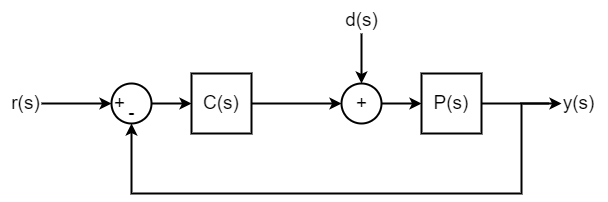

The diagram above was exported from draw.io. Its source (the exported page's mxGraphModel, read from the mxfile embedded in the PNG):
<mxGraphModel dx="1434" dy="782" grid="1" gridSize="10" guides="1" tooltips="1" connect="1" arrows="1" fold="1" page="1" pageScale="1" pageWidth="827" pageHeight="1169" math="0" shadow="0">
  <root>
    <mxCell id="0" />
    <mxCell id="1" parent="0" />
    <mxCell id="JRix64BVf_SrUDKtW7jM-8" style="edgeStyle=orthogonalEdgeStyle;rounded=0;orthogonalLoop=1;jettySize=auto;html=1;endArrow=none;endFill=0;startArrow=classic;startFill=1;fontSize=19;strokeWidth=2;" edge="1" parent="1" source="JRix64BVf_SrUDKtW7jM-1">
      <mxGeometry relative="1" as="geometry">
        <mxPoint x="90" y="350" as="targetPoint" />
      </mxGeometry>
    </mxCell>
    <mxCell id="JRix64BVf_SrUDKtW7jM-9" value="" style="edgeStyle=orthogonalEdgeStyle;rounded=0;orthogonalLoop=1;jettySize=auto;html=1;fontSize=19;strokeWidth=2;" edge="1" parent="1" source="JRix64BVf_SrUDKtW7jM-1" target="JRix64BVf_SrUDKtW7jM-2">
      <mxGeometry relative="1" as="geometry" />
    </mxCell>
    <mxCell id="JRix64BVf_SrUDKtW7jM-19" style="edgeStyle=orthogonalEdgeStyle;rounded=0;orthogonalLoop=1;jettySize=auto;html=1;endArrow=none;endFill=0;startArrow=classic;startFill=1;fontSize=19;strokeWidth=2;" edge="1" parent="1" source="JRix64BVf_SrUDKtW7jM-1" target="JRix64BVf_SrUDKtW7jM-20">
      <mxGeometry relative="1" as="geometry">
        <mxPoint x="580" y="350" as="targetPoint" />
        <Array as="points">
          <mxPoint x="180" y="440" />
          <mxPoint x="570" y="440" />
          <mxPoint x="570" y="350" />
        </Array>
      </mxGeometry>
    </mxCell>
    <mxCell id="JRix64BVf_SrUDKtW7jM-1" value="" style="ellipse;whiteSpace=wrap;html=1;aspect=fixed;fontSize=19;strokeWidth=2;" vertex="1" parent="1">
      <mxGeometry x="160" y="330" width="40" height="40" as="geometry" />
    </mxCell>
    <mxCell id="JRix64BVf_SrUDKtW7jM-10" value="" style="edgeStyle=orthogonalEdgeStyle;rounded=0;orthogonalLoop=1;jettySize=auto;html=1;fontSize=19;strokeWidth=2;" edge="1" parent="1" source="JRix64BVf_SrUDKtW7jM-2" target="JRix64BVf_SrUDKtW7jM-4">
      <mxGeometry relative="1" as="geometry" />
    </mxCell>
    <mxCell id="JRix64BVf_SrUDKtW7jM-2" value="C(s)" style="whiteSpace=wrap;html=1;aspect=fixed;fontSize=19;strokeWidth=2;" vertex="1" parent="1">
      <mxGeometry x="240" y="320" width="60" height="60" as="geometry" />
    </mxCell>
    <mxCell id="JRix64BVf_SrUDKtW7jM-13" style="edgeStyle=orthogonalEdgeStyle;rounded=0;orthogonalLoop=1;jettySize=auto;html=1;fontSize=19;strokeWidth=2;" edge="1" parent="1" source="JRix64BVf_SrUDKtW7jM-3">
      <mxGeometry relative="1" as="geometry">
        <mxPoint x="610" y="350" as="targetPoint" />
      </mxGeometry>
    </mxCell>
    <mxCell id="JRix64BVf_SrUDKtW7jM-3" value="P(s)" style="whiteSpace=wrap;html=1;aspect=fixed;fontSize=19;strokeWidth=2;" vertex="1" parent="1">
      <mxGeometry x="470" y="320" width="60" height="60" as="geometry" />
    </mxCell>
    <mxCell id="JRix64BVf_SrUDKtW7jM-11" value="" style="edgeStyle=orthogonalEdgeStyle;rounded=0;orthogonalLoop=1;jettySize=auto;html=1;fontSize=19;strokeWidth=2;" edge="1" parent="1" source="JRix64BVf_SrUDKtW7jM-4" target="JRix64BVf_SrUDKtW7jM-3">
      <mxGeometry relative="1" as="geometry" />
    </mxCell>
    <mxCell id="JRix64BVf_SrUDKtW7jM-22" style="edgeStyle=orthogonalEdgeStyle;rounded=0;orthogonalLoop=1;jettySize=auto;html=1;exitX=0.5;exitY=0;exitDx=0;exitDy=0;endArrow=none;endFill=0;startArrow=classic;startFill=1;fontSize=19;strokeWidth=2;" edge="1" parent="1" source="JRix64BVf_SrUDKtW7jM-4">
      <mxGeometry relative="1" as="geometry">
        <mxPoint x="410" y="280" as="targetPoint" />
      </mxGeometry>
    </mxCell>
    <mxCell id="JRix64BVf_SrUDKtW7jM-4" value="" style="ellipse;whiteSpace=wrap;html=1;aspect=fixed;fontSize=19;strokeWidth=2;" vertex="1" parent="1">
      <mxGeometry x="390" y="330" width="40" height="40" as="geometry" />
    </mxCell>
    <mxCell id="JRix64BVf_SrUDKtW7jM-20" value="y(s)" style="text;html=1;align=center;verticalAlign=middle;resizable=0;points=[];autosize=1;strokeColor=none;fillColor=none;fontSize=19;strokeWidth=2;" vertex="1" parent="1">
      <mxGeometry x="597" y="330" width="60" height="40" as="geometry" />
    </mxCell>
    <mxCell id="JRix64BVf_SrUDKtW7jM-23" value="d(s)" style="text;html=1;align=center;verticalAlign=middle;resizable=0;points=[];autosize=1;strokeColor=none;fillColor=none;fontSize=19;strokeWidth=2;" vertex="1" parent="1">
      <mxGeometry x="380" y="247" width="60" height="40" as="geometry" />
    </mxCell>
    <mxCell id="JRix64BVf_SrUDKtW7jM-25" value="r(s)" style="text;html=1;align=center;verticalAlign=middle;resizable=0;points=[];autosize=1;strokeColor=none;fillColor=none;fontSize=19;strokeWidth=2;" vertex="1" parent="1">
      <mxGeometry x="49" y="330" width="50" height="40" as="geometry" />
    </mxCell>
    <mxCell id="JRix64BVf_SrUDKtW7jM-26" value="+" style="text;html=1;align=center;verticalAlign=middle;resizable=0;points=[];autosize=1;strokeColor=none;fillColor=none;fontSize=19;strokeWidth=2;" vertex="1" parent="1">
      <mxGeometry x="153" y="330" width="30" height="40" as="geometry" />
    </mxCell>
    <mxCell id="JRix64BVf_SrUDKtW7jM-27" value="-" style="text;html=1;align=center;verticalAlign=middle;resizable=0;points=[];autosize=1;strokeColor=none;fillColor=none;fontSize=19;strokeWidth=2;" vertex="1" parent="1">
      <mxGeometry x="165" y="340" width="30" height="40" as="geometry" />
    </mxCell>
    <mxCell id="JRix64BVf_SrUDKtW7jM-29" value="+" style="text;html=1;align=center;verticalAlign=middle;resizable=0;points=[];autosize=1;strokeColor=none;fillColor=none;fontSize=19;strokeWidth=2;" vertex="1" parent="1">
      <mxGeometry x="395" y="330" width="30" height="40" as="geometry" />
    </mxCell>
  </root>
</mxGraphModel>